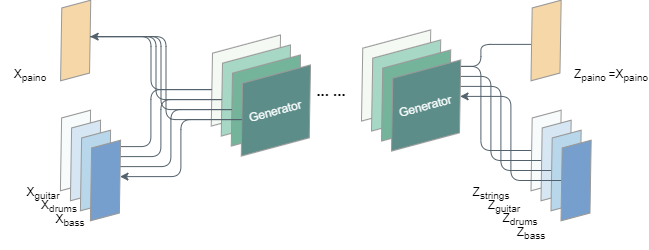

The diagram above was exported from draw.io. Its source (the exported page's mxGraphModel, read from the mxfile embedded in the PNG):
<mxGraphModel dx="1038" dy="616" grid="1" gridSize="10" guides="1" tooltips="1" connect="1" arrows="1" fold="1" page="1" pageScale="1" pageWidth="827" pageHeight="1169" math="0" shadow="0">
  <root>
    <mxCell id="2uTAb_jfHUt1U1Q1dRGa-0" />
    <mxCell id="2uTAb_jfHUt1U1Q1dRGa-1" parent="2uTAb_jfHUt1U1Q1dRGa-0" />
    <mxCell id="2uTAb_jfHUt1U1Q1dRGa-2" style="edgeStyle=orthogonalEdgeStyle;orthogonalLoop=1;jettySize=auto;html=1;exitX=1;exitY=0.5;exitDx=0;exitDy=0;entryX=0;entryY=0.5;entryDx=0;entryDy=0;startArrow=none;startFill=0;endArrow=none;endFill=0;strokeColor=#52616B;" edge="1" parent="2uTAb_jfHUt1U1Q1dRGa-1" source="2uTAb_jfHUt1U1Q1dRGa-3" target="2uTAb_jfHUt1U1Q1dRGa-4">
      <mxGeometry relative="1" as="geometry" />
    </mxCell>
    <mxCell id="2uTAb_jfHUt1U1Q1dRGa-3" value="" style="shape=parallelogram;perimeter=parallelogramPerimeter;whiteSpace=wrap;html=1;fixedSize=1;strokeColor=#999999;fillColor=#F6D7A7;rotation=-15;" vertex="1" parent="2uTAb_jfHUt1U1Q1dRGa-1">
      <mxGeometry x="130.17" y="40" width="50" height="70" as="geometry" />
    </mxCell>
    <mxCell id="2uTAb_jfHUt1U1Q1dRGa-4" value="" style="shape=parallelogram;perimeter=parallelogramPerimeter;whiteSpace=wrap;html=1;fixedSize=1;strokeColor=#999999;fillColor=#F4F9F4;rotation=-15;" vertex="1" parent="2uTAb_jfHUt1U1Q1dRGa-1">
      <mxGeometry x="280.16999999999996" y="80.00000000000006" width="90.41" height="70" as="geometry" />
    </mxCell>
    <mxCell id="2uTAb_jfHUt1U1Q1dRGa-5" style="edgeStyle=orthogonalEdgeStyle;orthogonalLoop=1;jettySize=auto;html=1;exitX=1;exitY=0.5;exitDx=0;exitDy=0;entryX=0;entryY=0.5;entryDx=0;entryDy=0;startArrow=classic;startFill=1;endArrow=none;endFill=0;strokeColor=#52616B;" edge="1" parent="2uTAb_jfHUt1U1Q1dRGa-1" source="2uTAb_jfHUt1U1Q1dRGa-6" target="2uTAb_jfHUt1U1Q1dRGa-4">
      <mxGeometry relative="1" as="geometry" />
    </mxCell>
    <mxCell id="2uTAb_jfHUt1U1Q1dRGa-6" value="" style="shape=parallelogram;perimeter=parallelogramPerimeter;whiteSpace=wrap;html=1;fixedSize=1;strokeColor=#999999;fillColor=#F7FBFC;rotation=-15;" vertex="1" parent="2uTAb_jfHUt1U1Q1dRGa-1">
      <mxGeometry x="130" y="150.00000000000006" width="50" height="70" as="geometry" />
    </mxCell>
    <mxCell id="2uTAb_jfHUt1U1Q1dRGa-7" style="edgeStyle=orthogonalEdgeStyle;orthogonalLoop=1;jettySize=auto;html=1;exitX=1;exitY=0.5;exitDx=0;exitDy=0;entryX=0;entryY=0.5;entryDx=0;entryDy=0;startArrow=none;startFill=0;endArrow=none;endFill=0;strokeColor=#52616B;" edge="1" parent="2uTAb_jfHUt1U1Q1dRGa-1" source="2uTAb_jfHUt1U1Q1dRGa-3" target="2uTAb_jfHUt1U1Q1dRGa-8">
      <mxGeometry relative="1" as="geometry">
        <mxPoint x="179.65888739433618" y="81.11771432346222" as="sourcePoint" />
      </mxGeometry>
    </mxCell>
    <mxCell id="2uTAb_jfHUt1U1Q1dRGa-8" value="" style="shape=parallelogram;perimeter=parallelogramPerimeter;whiteSpace=wrap;html=1;fixedSize=1;strokeColor=#999999;fillColor=#A7D7C5;rotation=-15;" vertex="1" parent="2uTAb_jfHUt1U1Q1dRGa-1">
      <mxGeometry x="290.16999999999996" y="90.00000000000006" width="90.41" height="70" as="geometry" />
    </mxCell>
    <mxCell id="2uTAb_jfHUt1U1Q1dRGa-9" style="edgeStyle=orthogonalEdgeStyle;orthogonalLoop=1;jettySize=auto;html=1;exitX=1;exitY=0.5;exitDx=0;exitDy=0;entryX=0;entryY=0.5;entryDx=0;entryDy=0;startArrow=none;startFill=0;endArrow=none;endFill=0;strokeColor=#52616B;" edge="1" parent="2uTAb_jfHUt1U1Q1dRGa-1" source="2uTAb_jfHUt1U1Q1dRGa-10" target="2uTAb_jfHUt1U1Q1dRGa-8">
      <mxGeometry relative="1" as="geometry" />
    </mxCell>
    <mxCell id="2uTAb_jfHUt1U1Q1dRGa-10" value="" style="shape=parallelogram;perimeter=parallelogramPerimeter;whiteSpace=wrap;html=1;fixedSize=1;strokeColor=#999999;fillColor=#D6E6F2;rotation=-15;" vertex="1" parent="2uTAb_jfHUt1U1Q1dRGa-1">
      <mxGeometry x="139.99999999999997" y="160.00000000000006" width="50" height="70" as="geometry" />
    </mxCell>
    <mxCell id="2uTAb_jfHUt1U1Q1dRGa-11" style="edgeStyle=orthogonalEdgeStyle;orthogonalLoop=1;jettySize=auto;html=1;exitX=1;exitY=0.5;exitDx=0;exitDy=0;entryX=0;entryY=0.5;entryDx=0;entryDy=0;startArrow=none;startFill=0;endArrow=none;endFill=0;strokeColor=#52616B;" edge="1" parent="2uTAb_jfHUt1U1Q1dRGa-1" source="2uTAb_jfHUt1U1Q1dRGa-3" target="2uTAb_jfHUt1U1Q1dRGa-12">
      <mxGeometry relative="1" as="geometry">
        <mxPoint x="189.65888739433618" y="91.11771432346222" as="sourcePoint" />
      </mxGeometry>
    </mxCell>
    <mxCell id="2uTAb_jfHUt1U1Q1dRGa-12" value="" style="shape=parallelogram;perimeter=parallelogramPerimeter;whiteSpace=wrap;html=1;fixedSize=1;strokeColor=#999999;fillColor=#74B49B;rotation=-15;" vertex="1" parent="2uTAb_jfHUt1U1Q1dRGa-1">
      <mxGeometry x="300.16999999999996" y="100.00000000000006" width="90.41" height="70" as="geometry" />
    </mxCell>
    <mxCell id="2uTAb_jfHUt1U1Q1dRGa-13" style="edgeStyle=orthogonalEdgeStyle;orthogonalLoop=1;jettySize=auto;html=1;exitX=1;exitY=0.5;exitDx=0;exitDy=0;entryX=0;entryY=0.5;entryDx=0;entryDy=0;startArrow=classic;startFill=1;endArrow=none;endFill=0;strokeColor=#52616B;" edge="1" parent="2uTAb_jfHUt1U1Q1dRGa-1" source="2uTAb_jfHUt1U1Q1dRGa-14" target="2uTAb_jfHUt1U1Q1dRGa-12">
      <mxGeometry relative="1" as="geometry" />
    </mxCell>
    <mxCell id="2uTAb_jfHUt1U1Q1dRGa-14" value="" style="shape=parallelogram;perimeter=parallelogramPerimeter;whiteSpace=wrap;html=1;fixedSize=1;strokeColor=#999999;fillColor=#B9D7EA;rotation=-15;" vertex="1" parent="2uTAb_jfHUt1U1Q1dRGa-1">
      <mxGeometry x="149.99999999999997" y="170.00000000000006" width="50" height="70" as="geometry" />
    </mxCell>
    <mxCell id="2uTAb_jfHUt1U1Q1dRGa-15" style="edgeStyle=orthogonalEdgeStyle;orthogonalLoop=1;jettySize=auto;html=1;exitX=1;exitY=0.5;exitDx=0;exitDy=0;entryX=0;entryY=0.5;entryDx=0;entryDy=0;startArrow=classic;startFill=1;endArrow=none;endFill=0;strokeColor=#52616B;" edge="1" parent="2uTAb_jfHUt1U1Q1dRGa-1" source="2uTAb_jfHUt1U1Q1dRGa-3" target="2uTAb_jfHUt1U1Q1dRGa-16">
      <mxGeometry relative="1" as="geometry">
        <mxPoint x="199.65888739433618" y="101.11771432346222" as="sourcePoint" />
      </mxGeometry>
    </mxCell>
    <mxCell id="2uTAb_jfHUt1U1Q1dRGa-16" value="&lt;font color=&quot;#f7fbfc&quot;&gt;Generator&lt;/font&gt;" style="shape=parallelogram;perimeter=parallelogramPerimeter;whiteSpace=wrap;html=1;fixedSize=1;strokeColor=#999999;fillColor=#5C8D89;rotation=-15;" vertex="1" parent="2uTAb_jfHUt1U1Q1dRGa-1">
      <mxGeometry x="310.16999999999996" y="110.00000000000006" width="90.41" height="70" as="geometry" />
    </mxCell>
    <mxCell id="2uTAb_jfHUt1U1Q1dRGa-17" style="edgeStyle=orthogonalEdgeStyle;orthogonalLoop=1;jettySize=auto;html=1;exitX=1;exitY=0.5;exitDx=0;exitDy=0;entryX=0;entryY=0.5;entryDx=0;entryDy=0;startArrow=classic;startFill=1;endArrow=none;endFill=0;strokeColor=#52616B;" edge="1" parent="2uTAb_jfHUt1U1Q1dRGa-1" source="2uTAb_jfHUt1U1Q1dRGa-18" target="2uTAb_jfHUt1U1Q1dRGa-16">
      <mxGeometry relative="1" as="geometry" />
    </mxCell>
    <mxCell id="2uTAb_jfHUt1U1Q1dRGa-18" value="" style="shape=parallelogram;perimeter=parallelogramPerimeter;whiteSpace=wrap;html=1;fixedSize=1;strokeColor=#999999;fillColor=#769FCD;rotation=-15;" vertex="1" parent="2uTAb_jfHUt1U1Q1dRGa-1">
      <mxGeometry x="159.99999999999997" y="180.00000000000006" width="50" height="70" as="geometry" />
    </mxCell>
    <mxCell id="2uTAb_jfHUt1U1Q1dRGa-19" value="X&lt;sub&gt;paino&lt;/sub&gt;" style="text;html=1;strokeColor=none;fillColor=none;align=center;verticalAlign=middle;whiteSpace=wrap;rounded=0;sketch=0;" vertex="1" parent="2uTAb_jfHUt1U1Q1dRGa-1">
      <mxGeometry x="80" y="95" width="60" height="30" as="geometry" />
    </mxCell>
    <mxCell id="2uTAb_jfHUt1U1Q1dRGa-20" style="edgeStyle=orthogonalEdgeStyle;orthogonalLoop=1;jettySize=auto;html=1;exitX=1;exitY=0.5;exitDx=0;exitDy=0;startArrow=classic;startFill=1;endArrow=none;endFill=0;strokeColor=#52616B;" edge="1" parent="2uTAb_jfHUt1U1Q1dRGa-1" source="2uTAb_jfHUt1U1Q1dRGa-22" target="2uTAb_jfHUt1U1Q1dRGa-24">
      <mxGeometry relative="1" as="geometry" />
    </mxCell>
    <mxCell id="2uTAb_jfHUt1U1Q1dRGa-21" style="edgeStyle=orthogonalEdgeStyle;orthogonalLoop=1;jettySize=auto;html=1;exitX=1;exitY=0.5;exitDx=0;exitDy=0;entryX=0;entryY=0.5;entryDx=0;entryDy=0;startArrow=classic;startFill=1;endArrow=none;endFill=0;strokeColor=#52616B;" edge="1" parent="2uTAb_jfHUt1U1Q1dRGa-1" source="2uTAb_jfHUt1U1Q1dRGa-22" target="2uTAb_jfHUt1U1Q1dRGa-23">
      <mxGeometry relative="1" as="geometry" />
    </mxCell>
    <mxCell id="2uTAb_jfHUt1U1Q1dRGa-22" value="" style="shape=parallelogram;perimeter=parallelogramPerimeter;whiteSpace=wrap;html=1;fixedSize=1;strokeColor=#999999;fillColor=#F4F9F4;rotation=-15;" vertex="1" parent="2uTAb_jfHUt1U1Q1dRGa-1">
      <mxGeometry x="430.36999999999995" y="75.00000000000006" width="90.41" height="70" as="geometry" />
    </mxCell>
    <mxCell id="2uTAb_jfHUt1U1Q1dRGa-23" value="" style="shape=parallelogram;perimeter=parallelogramPerimeter;whiteSpace=wrap;html=1;fixedSize=1;strokeColor=#999999;fillColor=#F6D7A7;rotation=-15;" vertex="1" parent="2uTAb_jfHUt1U1Q1dRGa-1">
      <mxGeometry x="600.5799999999999" y="40" width="50" height="70" as="geometry" />
    </mxCell>
    <mxCell id="2uTAb_jfHUt1U1Q1dRGa-24" value="" style="shape=parallelogram;perimeter=parallelogramPerimeter;whiteSpace=wrap;html=1;fixedSize=1;strokeColor=#999999;fillColor=#F7FBFC;rotation=-15;" vertex="1" parent="2uTAb_jfHUt1U1Q1dRGa-1">
      <mxGeometry x="600.5799999999999" y="150.00000000000006" width="50" height="70" as="geometry" />
    </mxCell>
    <mxCell id="2uTAb_jfHUt1U1Q1dRGa-25" style="edgeStyle=orthogonalEdgeStyle;orthogonalLoop=1;jettySize=auto;html=1;exitX=1;exitY=0.5;exitDx=0;exitDy=0;startArrow=none;startFill=0;endArrow=none;endFill=0;strokeColor=#52616B;" edge="1" parent="2uTAb_jfHUt1U1Q1dRGa-1" source="2uTAb_jfHUt1U1Q1dRGa-26" target="2uTAb_jfHUt1U1Q1dRGa-27">
      <mxGeometry relative="1" as="geometry" />
    </mxCell>
    <mxCell id="2uTAb_jfHUt1U1Q1dRGa-26" value="" style="shape=parallelogram;perimeter=parallelogramPerimeter;whiteSpace=wrap;html=1;fixedSize=1;strokeColor=#999999;fillColor=#A7D7C5;rotation=-15;" vertex="1" parent="2uTAb_jfHUt1U1Q1dRGa-1">
      <mxGeometry x="440.36999999999995" y="85.00000000000006" width="90.41" height="70" as="geometry" />
    </mxCell>
    <mxCell id="2uTAb_jfHUt1U1Q1dRGa-27" value="" style="shape=parallelogram;perimeter=parallelogramPerimeter;whiteSpace=wrap;html=1;fixedSize=1;strokeColor=#999999;fillColor=#D6E6F2;rotation=-15;" vertex="1" parent="2uTAb_jfHUt1U1Q1dRGa-1">
      <mxGeometry x="610.5799999999999" y="160.00000000000006" width="50" height="70" as="geometry" />
    </mxCell>
    <mxCell id="2uTAb_jfHUt1U1Q1dRGa-28" style="edgeStyle=orthogonalEdgeStyle;orthogonalLoop=1;jettySize=auto;html=1;exitX=1;exitY=0.5;exitDx=0;exitDy=0;startArrow=none;startFill=0;endArrow=none;endFill=0;strokeColor=#52616B;" edge="1" parent="2uTAb_jfHUt1U1Q1dRGa-1" source="2uTAb_jfHUt1U1Q1dRGa-29" target="2uTAb_jfHUt1U1Q1dRGa-30">
      <mxGeometry relative="1" as="geometry" />
    </mxCell>
    <mxCell id="2uTAb_jfHUt1U1Q1dRGa-29" value="" style="shape=parallelogram;perimeter=parallelogramPerimeter;whiteSpace=wrap;html=1;fixedSize=1;strokeColor=#999999;fillColor=#74B49B;rotation=-15;" vertex="1" parent="2uTAb_jfHUt1U1Q1dRGa-1">
      <mxGeometry x="450.36999999999995" y="95.00000000000006" width="90.41" height="70" as="geometry" />
    </mxCell>
    <mxCell id="2uTAb_jfHUt1U1Q1dRGa-30" value="" style="shape=parallelogram;perimeter=parallelogramPerimeter;whiteSpace=wrap;html=1;fixedSize=1;strokeColor=#999999;fillColor=#B9D7EA;rotation=-15;" vertex="1" parent="2uTAb_jfHUt1U1Q1dRGa-1">
      <mxGeometry x="620.5799999999999" y="170.00000000000006" width="50" height="70" as="geometry" />
    </mxCell>
    <mxCell id="2uTAb_jfHUt1U1Q1dRGa-31" style="edgeStyle=orthogonalEdgeStyle;orthogonalLoop=1;jettySize=auto;html=1;exitX=1;exitY=0.5;exitDx=0;exitDy=0;startArrow=classic;startFill=1;endArrow=none;endFill=0;strokeColor=#52616B;" edge="1" parent="2uTAb_jfHUt1U1Q1dRGa-1" source="2uTAb_jfHUt1U1Q1dRGa-32" target="2uTAb_jfHUt1U1Q1dRGa-33">
      <mxGeometry relative="1" as="geometry" />
    </mxCell>
    <mxCell id="2uTAb_jfHUt1U1Q1dRGa-32" value="&lt;span style=&quot;color: rgb(247 , 251 , 252)&quot;&gt;Generator&lt;/span&gt;" style="shape=parallelogram;perimeter=parallelogramPerimeter;whiteSpace=wrap;html=1;fixedSize=1;strokeColor=#999999;fillColor=#5C8D89;rotation=-15;" vertex="1" parent="2uTAb_jfHUt1U1Q1dRGa-1">
      <mxGeometry x="460.36999999999995" y="105.00000000000006" width="90.41" height="70" as="geometry" />
    </mxCell>
    <mxCell id="2uTAb_jfHUt1U1Q1dRGa-33" value="" style="shape=parallelogram;perimeter=parallelogramPerimeter;whiteSpace=wrap;html=1;fixedSize=1;strokeColor=#999999;fillColor=#769FCD;rotation=-15;" vertex="1" parent="2uTAb_jfHUt1U1Q1dRGa-1">
      <mxGeometry x="630.5799999999999" y="180.00000000000006" width="50" height="70" as="geometry" />
    </mxCell>
    <mxCell id="2uTAb_jfHUt1U1Q1dRGa-34" value="X&lt;sub&gt;guitar&lt;/sub&gt;" style="text;html=1;strokeColor=none;fillColor=none;align=center;verticalAlign=middle;whiteSpace=wrap;rounded=0;sketch=0;" vertex="1" parent="2uTAb_jfHUt1U1Q1dRGa-1">
      <mxGeometry x="93" y="213" width="60" height="30" as="geometry" />
    </mxCell>
    <mxCell id="2uTAb_jfHUt1U1Q1dRGa-35" value="X&lt;sub&gt;drums&lt;/sub&gt;" style="text;html=1;strokeColor=none;fillColor=none;align=center;verticalAlign=middle;whiteSpace=wrap;rounded=0;sketch=0;" vertex="1" parent="2uTAb_jfHUt1U1Q1dRGa-1">
      <mxGeometry x="109" y="226" width="60" height="30" as="geometry" />
    </mxCell>
    <mxCell id="2uTAb_jfHUt1U1Q1dRGa-36" value="X&lt;sub&gt;bass&lt;/sub&gt;" style="text;html=1;strokeColor=none;fillColor=none;align=center;verticalAlign=middle;whiteSpace=wrap;rounded=0;sketch=0;" vertex="1" parent="2uTAb_jfHUt1U1Q1dRGa-1">
      <mxGeometry x="120" y="240" width="60" height="30" as="geometry" />
    </mxCell>
    <mxCell id="2uTAb_jfHUt1U1Q1dRGa-37" value="Z&lt;sub&gt;strings&lt;/sub&gt;" style="text;html=1;strokeColor=none;fillColor=none;align=center;verticalAlign=middle;whiteSpace=wrap;rounded=0;sketch=0;" vertex="1" parent="2uTAb_jfHUt1U1Q1dRGa-1">
      <mxGeometry x="540.78" y="213" width="60" height="30" as="geometry" />
    </mxCell>
    <mxCell id="2uTAb_jfHUt1U1Q1dRGa-38" value="Z&lt;sub&gt;guitar&lt;/sub&gt;" style="text;html=1;strokeColor=none;fillColor=none;align=center;verticalAlign=middle;whiteSpace=wrap;rounded=0;sketch=0;" vertex="1" parent="2uTAb_jfHUt1U1Q1dRGa-1">
      <mxGeometry x="553.78" y="226" width="60" height="30" as="geometry" />
    </mxCell>
    <mxCell id="2uTAb_jfHUt1U1Q1dRGa-39" value="Z&lt;sub&gt;drums&lt;/sub&gt;" style="text;html=1;strokeColor=none;fillColor=none;align=center;verticalAlign=middle;whiteSpace=wrap;rounded=0;sketch=0;" vertex="1" parent="2uTAb_jfHUt1U1Q1dRGa-1">
      <mxGeometry x="569.78" y="239" width="60" height="30" as="geometry" />
    </mxCell>
    <mxCell id="2uTAb_jfHUt1U1Q1dRGa-40" value="Z&lt;sub&gt;bass&lt;/sub&gt;" style="text;html=1;strokeColor=none;fillColor=none;align=center;verticalAlign=middle;whiteSpace=wrap;rounded=0;sketch=0;" vertex="1" parent="2uTAb_jfHUt1U1Q1dRGa-1">
      <mxGeometry x="580.78" y="253" width="60" height="30" as="geometry" />
    </mxCell>
    <mxCell id="2uTAb_jfHUt1U1Q1dRGa-41" value="Z&lt;sub&gt;paino&amp;nbsp;&lt;/sub&gt;=X&lt;sub&gt;paino&lt;/sub&gt;" style="text;html=1;strokeColor=none;fillColor=none;align=center;verticalAlign=middle;whiteSpace=wrap;rounded=0;sketch=0;" vertex="1" parent="2uTAb_jfHUt1U1Q1dRGa-1">
      <mxGeometry x="660.58" y="95" width="60" height="30" as="geometry" />
    </mxCell>
    <mxCell id="2uTAb_jfHUt1U1Q1dRGa-42" value="&lt;font style=&quot;font-size: 15px&quot;&gt;&lt;b&gt;... ...&lt;/b&gt;&lt;/font&gt;" style="text;html=1;strokeColor=none;fillColor=none;align=center;verticalAlign=middle;whiteSpace=wrap;rounded=0;sketch=0;strokeWidth=3;" vertex="1" parent="2uTAb_jfHUt1U1Q1dRGa-1">
      <mxGeometry x="380.58000000000004" y="110" width="60" height="30" as="geometry" />
    </mxCell>
  </root>
</mxGraphModel>